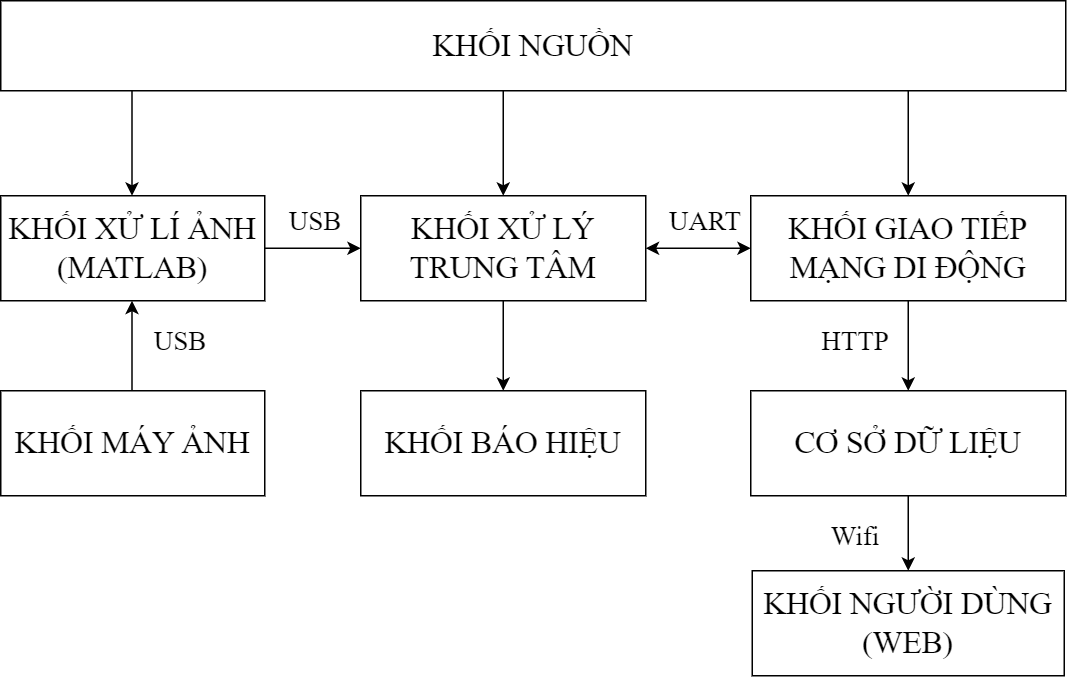

The diagram above was exported from draw.io. Its source (the exported page's mxGraphModel, read from the mxfile embedded in the PNG):
<mxGraphModel dx="1050" dy="491" grid="1" gridSize="10" guides="1" tooltips="1" connect="1" arrows="1" fold="1" page="1" pageScale="1" pageWidth="827" pageHeight="1169" math="0" shadow="0">
  <root>
    <mxCell id="0" />
    <mxCell id="1" parent="0" />
    <mxCell id="t4eWziL3TDaeBEhHqiNK-10" value="" style="edgeStyle=orthogonalEdgeStyle;rounded=0;orthogonalLoop=1;jettySize=auto;html=1;fontFamily=Times New Roman;fontSize=24;" parent="1" source="t4eWziL3TDaeBEhHqiNK-1" target="t4eWziL3TDaeBEhHqiNK-5" edge="1">
      <mxGeometry relative="1" as="geometry">
        <Array as="points">
          <mxPoint x="395" y="220" />
          <mxPoint x="395" y="220" />
        </Array>
      </mxGeometry>
    </mxCell>
    <mxCell id="t4eWziL3TDaeBEhHqiNK-1" value="&lt;font face=&quot;Times New Roman&quot; style=&quot;font-size: 21px;&quot;&gt;KHỐI NGUỒN&lt;/font&gt;" style="rounded=0;whiteSpace=wrap;html=1;" parent="1" vertex="1">
      <mxGeometry x="60" y="120" width="710" height="60" as="geometry" />
    </mxCell>
    <mxCell id="I7at4tfDFUDLU0cIxZQq-6" value="" style="edgeStyle=orthogonalEdgeStyle;rounded=0;orthogonalLoop=1;jettySize=auto;html=1;" parent="1" source="t4eWziL3TDaeBEhHqiNK-5" target="I7at4tfDFUDLU0cIxZQq-2" edge="1">
      <mxGeometry relative="1" as="geometry" />
    </mxCell>
    <mxCell id="t4eWziL3TDaeBEhHqiNK-5" value="&lt;font face=&quot;Times New Roman&quot; style=&quot;font-size: 21px;&quot;&gt;KHỐI XỬ LÝ TRUNG TÂM&lt;/font&gt;" style="rounded=0;whiteSpace=wrap;html=1;" parent="1" vertex="1">
      <mxGeometry x="300" y="250" width="190" height="70" as="geometry" />
    </mxCell>
    <mxCell id="t4eWziL3TDaeBEhHqiNK-23" value="" style="edgeStyle=orthogonalEdgeStyle;rounded=0;orthogonalLoop=1;jettySize=auto;html=1;fontFamily=Times New Roman;fontSize=18;" parent="1" source="t4eWziL3TDaeBEhHqiNK-8" target="t4eWziL3TDaeBEhHqiNK-5" edge="1">
      <mxGeometry relative="1" as="geometry" />
    </mxCell>
    <mxCell id="t4eWziL3TDaeBEhHqiNK-8" value="&lt;font face=&quot;Times New Roman&quot;&gt;&lt;span style=&quot;font-size: 21px;&quot;&gt;KHỐI XỬ LÍ ẢNH&lt;br&gt;(MATLAB)&lt;br&gt;&lt;/span&gt;&lt;/font&gt;" style="rounded=0;whiteSpace=wrap;html=1;" parent="1" vertex="1">
      <mxGeometry x="60" y="250" width="176" height="70" as="geometry" />
    </mxCell>
    <mxCell id="I7at4tfDFUDLU0cIxZQq-9" value="" style="edgeStyle=orthogonalEdgeStyle;rounded=0;orthogonalLoop=1;jettySize=auto;html=1;" parent="1" source="t4eWziL3TDaeBEhHqiNK-9" target="I7at4tfDFUDLU0cIxZQq-8" edge="1">
      <mxGeometry relative="1" as="geometry" />
    </mxCell>
    <mxCell id="t4eWziL3TDaeBEhHqiNK-9" value="&lt;font face=&quot;Times New Roman&quot; style=&quot;font-size: 21px;&quot;&gt;KHỐI GIAO TIẾP MẠNG DI ĐỘNG&lt;/font&gt;" style="rounded=0;whiteSpace=wrap;html=1;" parent="1" vertex="1">
      <mxGeometry x="560" y="250" width="210" height="70" as="geometry" />
    </mxCell>
    <mxCell id="t4eWziL3TDaeBEhHqiNK-11" value="" style="endArrow=classic;html=1;rounded=0;fontFamily=Times New Roman;fontSize=24;" parent="1" target="t4eWziL3TDaeBEhHqiNK-9" edge="1">
      <mxGeometry width="50" height="50" relative="1" as="geometry">
        <mxPoint x="665" y="180" as="sourcePoint" />
        <mxPoint x="450" y="370" as="targetPoint" />
      </mxGeometry>
    </mxCell>
    <mxCell id="t4eWziL3TDaeBEhHqiNK-12" value="" style="endArrow=classic;html=1;rounded=0;fontFamily=Times New Roman;fontSize=24;" parent="1" edge="1">
      <mxGeometry width="50" height="50" relative="1" as="geometry">
        <mxPoint x="147.5" y="180" as="sourcePoint" />
        <mxPoint x="147.5" y="250" as="targetPoint" />
      </mxGeometry>
    </mxCell>
    <mxCell id="t4eWziL3TDaeBEhHqiNK-17" value="&lt;span style=&quot;font-size: 18px;&quot;&gt;UART&lt;/span&gt;" style="text;html=1;strokeColor=none;fillColor=none;align=center;verticalAlign=middle;whiteSpace=wrap;rounded=0;fontFamily=Times New Roman;fontSize=24;" parent="1" vertex="1">
      <mxGeometry x="500" y="250" width="60" height="30" as="geometry" />
    </mxCell>
    <mxCell id="I7at4tfDFUDLU0cIxZQq-2" value="&lt;font face=&quot;Times New Roman&quot; style=&quot;font-size: 21px;&quot;&gt;KHỐI BÁO HIỆU&lt;/font&gt;" style="rounded=0;whiteSpace=wrap;html=1;" parent="1" vertex="1">
      <mxGeometry x="300" y="380" width="190" height="70" as="geometry" />
    </mxCell>
    <mxCell id="I7at4tfDFUDLU0cIxZQq-5" value="" style="endArrow=classic;startArrow=classic;html=1;rounded=0;entryX=0;entryY=0.5;entryDx=0;entryDy=0;exitX=1;exitY=0.5;exitDx=0;exitDy=0;" parent="1" source="t4eWziL3TDaeBEhHqiNK-5" target="t4eWziL3TDaeBEhHqiNK-9" edge="1">
      <mxGeometry width="50" height="50" relative="1" as="geometry">
        <mxPoint x="530" y="370" as="sourcePoint" />
        <mxPoint x="580" y="320" as="targetPoint" />
      </mxGeometry>
    </mxCell>
    <mxCell id="I7at4tfDFUDLU0cIxZQq-11" value="" style="edgeStyle=orthogonalEdgeStyle;rounded=0;orthogonalLoop=1;jettySize=auto;html=1;" parent="1" source="I7at4tfDFUDLU0cIxZQq-8" target="I7at4tfDFUDLU0cIxZQq-10" edge="1">
      <mxGeometry relative="1" as="geometry" />
    </mxCell>
    <mxCell id="I7at4tfDFUDLU0cIxZQq-8" value="&lt;font face=&quot;Times New Roman&quot; style=&quot;font-size: 21px;&quot;&gt;CƠ SỞ DỮ LIỆU&lt;/font&gt;" style="rounded=0;whiteSpace=wrap;html=1;" parent="1" vertex="1">
      <mxGeometry x="560" y="380" width="210" height="70" as="geometry" />
    </mxCell>
    <mxCell id="I7at4tfDFUDLU0cIxZQq-10" value="&lt;font face=&quot;Times New Roman&quot; style=&quot;font-size: 21px;&quot;&gt;KHỐI NGƯỜI DÙNG&lt;br&gt;(WEB)&lt;br&gt;&lt;/font&gt;" style="rounded=0;whiteSpace=wrap;html=1;" parent="1" vertex="1">
      <mxGeometry x="561" y="500" width="208" height="70" as="geometry" />
    </mxCell>
    <mxCell id="I7at4tfDFUDLU0cIxZQq-12" value="&lt;span style=&quot;font-size: 18px;&quot;&gt;Wifi&lt;/span&gt;" style="text;html=1;strokeColor=none;fillColor=none;align=center;verticalAlign=middle;whiteSpace=wrap;rounded=0;fontFamily=Times New Roman;fontSize=24;" parent="1" vertex="1">
      <mxGeometry x="600" y="460" width="60" height="30" as="geometry" />
    </mxCell>
    <mxCell id="scZ0yayknfN4ynx2dpAO-1" value="&lt;span style=&quot;font-size: 18px;&quot;&gt;HTTP&lt;/span&gt;" style="text;html=1;strokeColor=none;fillColor=none;align=center;verticalAlign=middle;whiteSpace=wrap;rounded=0;fontFamily=Times New Roman;fontSize=24;" parent="1" vertex="1">
      <mxGeometry x="600" y="330" width="60" height="30" as="geometry" />
    </mxCell>
    <mxCell id="EQqXar0mdOqmX33lcpoq-1" value="&lt;span style=&quot;font-size: 18px;&quot;&gt;USB&lt;/span&gt;" style="text;html=1;strokeColor=none;fillColor=none;align=center;verticalAlign=middle;whiteSpace=wrap;rounded=0;fontFamily=Times New Roman;fontSize=24;" parent="1" vertex="1">
      <mxGeometry x="240" y="250" width="60" height="30" as="geometry" />
    </mxCell>
    <mxCell id="mBR9mvpZs_72s504hKiq-1" value="&lt;font face=&quot;Times New Roman&quot;&gt;&lt;span style=&quot;font-size: 21px;&quot;&gt;KHỐI MÁY ẢNH&lt;/span&gt;&lt;/font&gt;" style="rounded=0;whiteSpace=wrap;html=1;" parent="1" vertex="1">
      <mxGeometry x="60" y="380" width="176" height="70" as="geometry" />
    </mxCell>
    <mxCell id="mBR9mvpZs_72s504hKiq-6" value="" style="endArrow=classic;html=1;rounded=0;fontFamily=Times New Roman;fontSize=24;" parent="1" edge="1">
      <mxGeometry width="50" height="50" relative="1" as="geometry">
        <mxPoint x="147.5" y="380" as="sourcePoint" />
        <mxPoint x="147.5" y="320" as="targetPoint" />
      </mxGeometry>
    </mxCell>
    <mxCell id="mBR9mvpZs_72s504hKiq-7" value="&lt;span style=&quot;font-size: 18px;&quot;&gt;USB&lt;/span&gt;" style="text;html=1;strokeColor=none;fillColor=none;align=center;verticalAlign=middle;whiteSpace=wrap;rounded=0;fontFamily=Times New Roman;fontSize=24;" parent="1" vertex="1">
      <mxGeometry x="150" y="330" width="60" height="30" as="geometry" />
    </mxCell>
  </root>
</mxGraphModel>